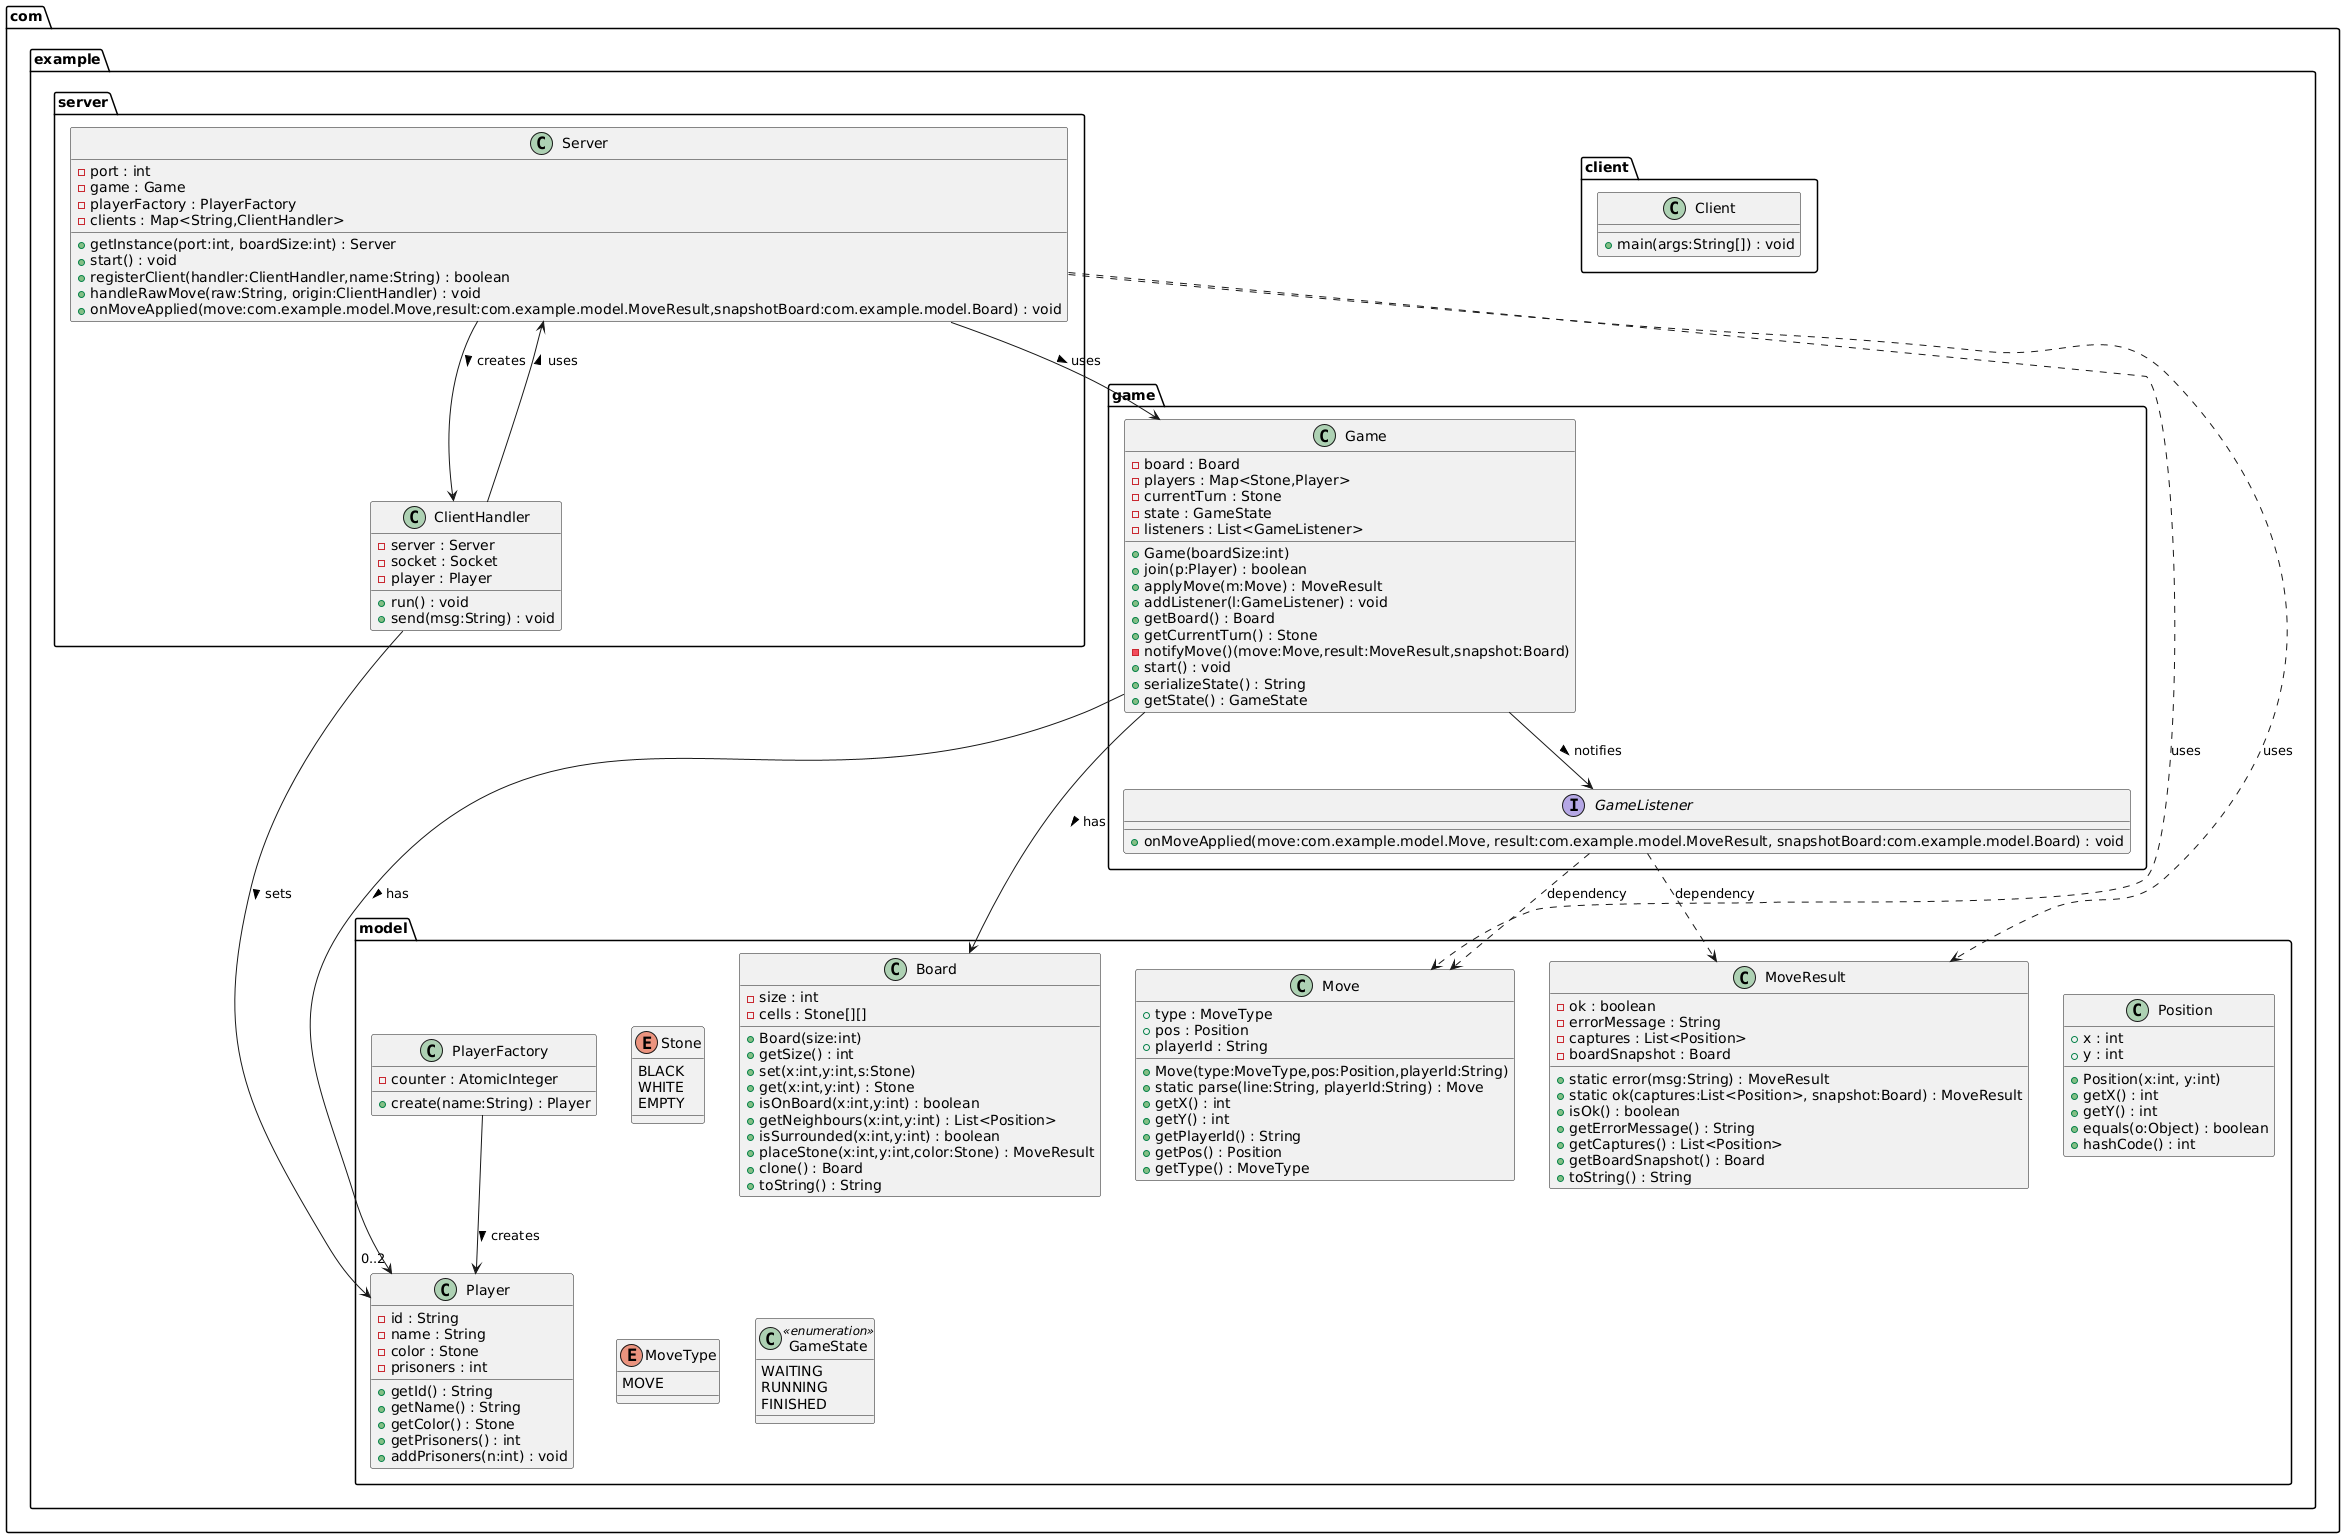

The diagram above was rendered by PlantUML. Its source (embedded in the PNG):
@startuml
' packages
package "com.example.model" {
  class Player {
    - id : String
    - name : String
    - color : Stone
    - prisoners : int
    + getId() : String
    + getName() : String
    + getColor() : Stone
    + getPrisoners() : int
    + addPrisoners(n:int) : void
  }

  enum Stone {
    BLACK
    WHITE
    EMPTY
  }

  class Position {
    + x : int
    + y : int
    + Position(x:int, y:int)
    + getX() : int
    + getY() : int
    + equals(o:Object) : boolean
    + hashCode() : int
  }

  class Move {
    + type : MoveType
    + pos : Position
    + playerId : String
    + Move(type:MoveType,pos:Position,playerId:String)
    + static parse(line:String, playerId:String) : Move
    + getX() : int
    + getY() : int
    + getPlayerId() : String
    + getPos() : Position
    + getType() : MoveType
  }

  enum MoveType {
    MOVE
  }

  class Board {
    - size : int
    - cells : Stone[][]
    + Board(size:int)
    + getSize() : int
    + set(x:int,y:int,s:Stone)
    + get(x:int,y:int) : Stone
    + isOnBoard(x:int,y:int) : boolean
    + getNeighbours(x:int,y:int) : List<Position>
    + isSurrounded(x:int,y:int) : boolean
    + placeStone(x:int,y:int,color:Stone) : MoveResult
    + clone() : Board
    + toString() : String
  }

  class MoveResult {
    - ok : boolean
    - errorMessage : String
    - captures : List<Position>
    - boardSnapshot : Board
    + static error(msg:String) : MoveResult
    + static ok(captures:List<Position>, snapshot:Board) : MoveResult
    + isOk() : boolean
    + getErrorMessage() : String
    + getCaptures() : List<Position>
    + getBoardSnapshot() : Board
    + toString() : String
  }

  class PlayerFactory {
    - counter : AtomicInteger
    + create(name:String) : Player
  }

  class GameState <<enumeration>> {
    WAITING
    RUNNING
    FINISHED
  }
}

package "com.example.game" {
  class Game {
    - board : Board
    - players : Map<Stone,Player>
    - currentTurn : Stone
    - state : GameState
    - listeners : List<GameListener>
    + Game(boardSize:int)
    + join(p:Player) : boolean
    + applyMove(m:Move) : MoveResult
    + addListener(l:GameListener) : void
    + getBoard() : Board
    + getCurrentTurn() : Stone
    - notifyMove()(move:Move,result:MoveResult,snapshot:Board)
    + start() : void
    + serializeState() : String
    + getState() : GameState
  }

  interface GameListener {
    + onMoveApplied(move:com.example.model.Move, result:com.example.model.MoveResult, snapshotBoard:com.example.model.Board) : void
  }
}

package "com.example.server" {
  class Server {
    - port : int
    - game : Game
    - playerFactory : PlayerFactory
    - clients : Map<String,ClientHandler>
    + getInstance(port:int, boardSize:int) : Server
    + start() : void
    + registerClient(handler:ClientHandler,name:String) : boolean
    + handleRawMove(raw:String, origin:ClientHandler) : void
    + onMoveApplied(move:com.example.model.Move,result:com.example.model.MoveResult,snapshotBoard:com.example.model.Board) : void
  }

  class ClientHandler {
    - server : Server
    - socket : Socket
    - player : Player
    + run() : void
    + send(msg:String) : void
  }
}

package "com.example.client" {
  class Client {
    + main(args:String[]) : void
  }
}

' associations
PlayerFactory --> Player : creates >
Server --> Game : uses >
Server --> ClientHandler : creates >
ClientHandler --> Server : uses >
ClientHandler --> Player : sets >
Game --> Board : has >
Game --> "0..2" Player : has >
Game --> GameListener : notifies >
GameListener ..> Move : dependency
GameListener ..> MoveResult : dependency
Server ..> MoveResult : uses
Server ..> Move : uses
@enduml